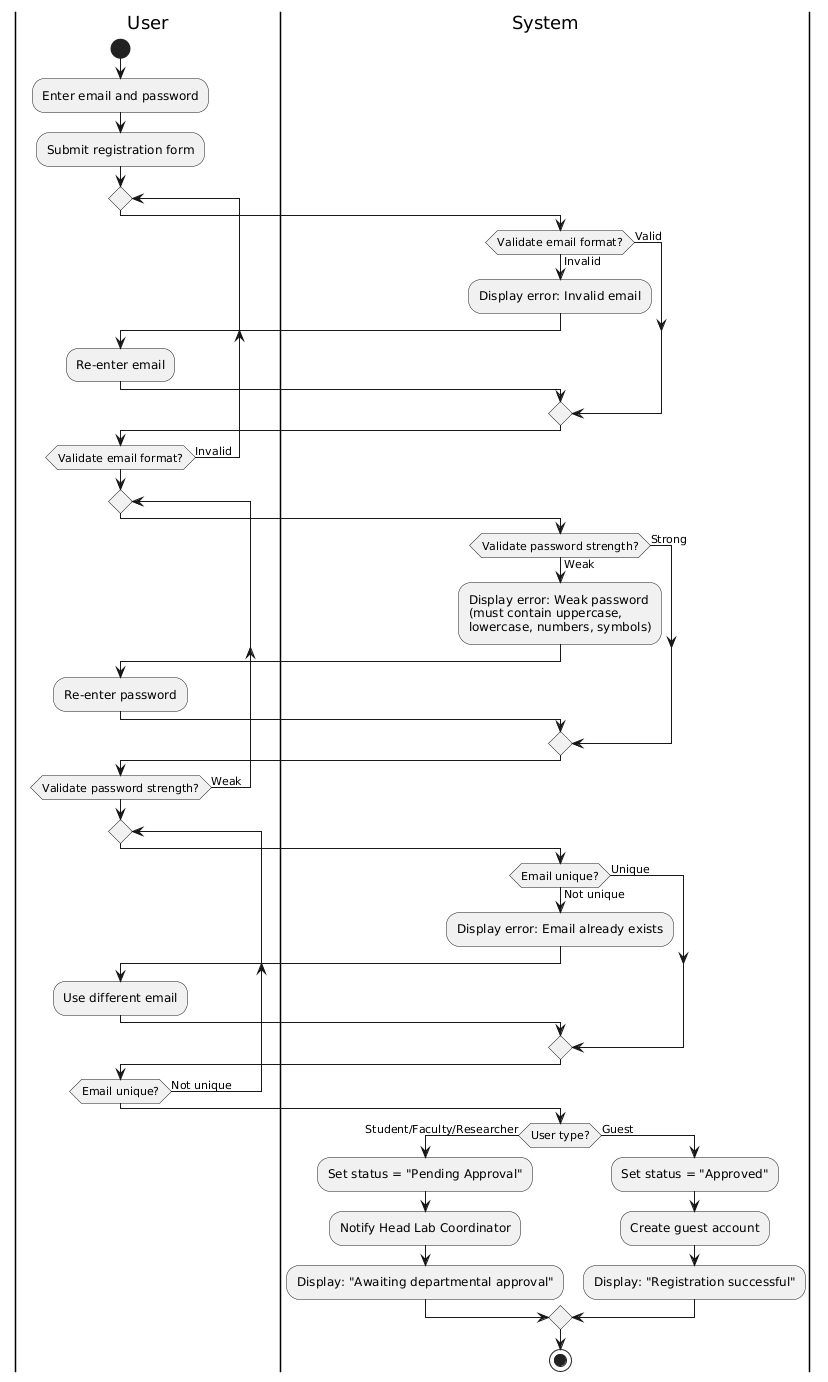

The diagram above was rendered by PlantUML. Its source (embedded in the PNG):
@startuml
|User|
start
:Enter email and password;
:Submit registration form;

repeat
|System|
if (Validate email format?) then (Valid)
  ' continue
else (Invalid)
  :Display error: Invalid email;
  |User|
  :Re-enter email;
endif
repeat while (Validate email format?) is (Invalid)

repeat
|System|
if (Validate password strength?) then (Strong)
  ' continue
else (Weak)
  :Display error: Weak password\n(must contain uppercase,\nlowercase, numbers, symbols);
  |User|
  :Re-enter password;
endif
repeat while (Validate password strength?) is (Weak)

repeat
|System|
if (Email unique?) then (Unique)
  ' continue
else (Not unique)
  :Display error: Email already exists;
  |User|
  :Use different email;
endif
repeat while (Email unique?) is (Not unique)

|System|
if (User type?) then (Student/Faculty/Researcher)
  :Set status = "Pending Approval";
  :Notify Head Lab Coordinator;
  :Display: "Awaiting departmental approval";
else (Guest)
  :Set status = "Approved";
  :Create guest account;
  :Display: "Registration successful";
endif

stop
@enduml